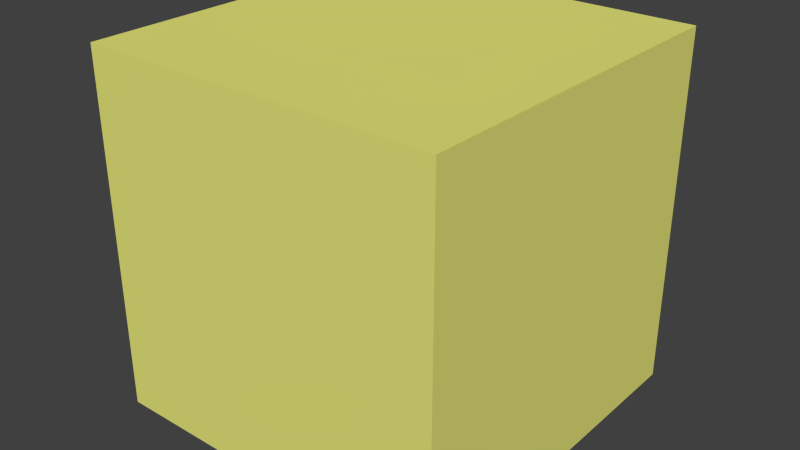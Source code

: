 # Source: bf_startup.blend  (saved by Blender 2.76.0; exported with 4.5.12 LTS)
import bpy
from mathutils import Matrix  # noqa: F401  (used for matrix-valued properties, if any)

bpy.ops.wm.read_factory_settings(use_empty=True)
scene = bpy.context.scene
scene.name = 'Case'

# ---- collections
col_collection_1 = bpy.data.collections.new('Collection 1'); scene.collection.children.link(col_collection_1)

# ---- materials (node trees are filled in below, after node groups)
mat_inert = bpy.data.materials.new('INERT')
mat_inert.alpha_threshold = 0.0
mat_inert.diffuse_color = (0.8, 0.8, 0.2, 1.0)
mat_inert.roughness = 0.5

# ---- material node trees

# ---- world
world_world = bpy.data.worlds.new('World'); scene.world = world_world
world_world.color = (0.05088, 0.05088, 0.05088)
world_world.use_sun_shadow = False
world_world.sun_shadow_jitter_overblur = 0.0
world_world.cycles.sampling_method = 'MANUAL'
world_world.cycles.sample_map_resolution = 256

# ---- meshes
me_cube = bpy.data.meshes.new('Cube')
me_cube.from_pydata([(1.0, 1.0, -1.0), (1.0, -1.0, -1.0), (-1.0, -1.0, -1.0), (-1.0, 1.0, -1.0), (1.0, 1.0, 1.0), (1.0, -1.0, 1.0), (-1.0, -1.0, 1.0), (-1.0, 1.0, 1.0)], [], [(0, 1, 2, 3), (4, 7, 6, 5), (0, 4, 5, 1), (1, 5, 6, 2), (2, 6, 7, 3), (4, 0, 3, 7)])
me_cube.materials.append(mat_inert)
me_cube.use_remesh_preserve_volume = False
me_cube.use_remesh_preserve_attributes = False
me_cube.use_mirror_vertex_groups = False
me_cube.update()

# ---- objects
ob_cube = bpy.data.objects.new('Cube', me_cube)

# ---- transforms, parenting, visibility, modifiers, constraints
ob_cube.location = (0.0, 0.0, 0.0)
ob_cube.lock_rotations_4d = False
ob_cube.empty_display_type = 'ARROWS'
ob_cube.lineart.crease_threshold = 0.0

# ---- collection membership
col_collection_1.objects.link(ob_cube)

# ---- scene / render settings (as saved in the file)
scene.frame_start = 1; scene.frame_end = 250; scene.frame_set(1)
scene.render.engine = 'CYCLES'
scene.render.resolution_percentage = 50
scene.render.dither_intensity = 0.0
scene.cycles.use_denoising = False
scene.cycles.samples = 10
scene.cycles.sampling_pattern = 'TABULATED_SOBOL'
scene.cycles.light_sampling_threshold = 0.0
scene.cycles.use_adaptive_sampling = False
scene.cycles.use_light_tree = False
scene.cycles.blur_glossy = 0.0
scene.cycles.pixel_filter_type = 'GAUSSIAN'
scene.cycles.sample_clamp_indirect = 0.0
scene.view_settings.view_transform = 'Standard'
bpy.context.view_layer.update()

# ---- added for rendering (the .blend has no active camera and no usable light): camera, sun
cam_auto = bpy.data.cameras.new('AutoCamera')
cam_auto.lens = 50.0
cam_auto.sensor_width = 36.0
cam_auto.clip_end = 1000.0
ob_auto_camera = bpy.data.objects.new('AutoCamera', cam_auto)
scene.collection.objects.link(ob_auto_camera)
ob_auto_camera.location = (3.20507, -3.84609, 2.56406)
ob_auto_camera.rotation_euler = (1.09748, -7.21219e-08, 0.694738)
scene.camera = ob_auto_camera
light_auto_sun = bpy.data.lights.new('AutoSun', 'SUN')
light_auto_sun.energy = 3.0
light_auto_sun.angle = 0.0523599
ob_auto_sun = bpy.data.objects.new('AutoSun', light_auto_sun)
scene.collection.objects.link(ob_auto_sun)
ob_auto_sun.rotation_euler = (0.872665, 0.174533, 0.523599)
bpy.context.view_layer.update()
